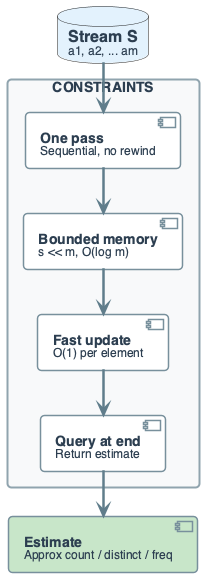

The diagram above was rendered by PlantUML. Its source (embedded in the PNG):
@startuml
' Streaming constraints - one pass, bounded memory, fast update, query
' Flow: stream in -> constraints -> estimate out

top to bottom direction
skinparam linetype ortho
skinparam shadowing false
skinparam roundcorner 8
skinparam handwritten false
skinparam nodesep 45
skinparam ranksep 45

skinparam defaultFontName "Segoe UI, Helvetica, sans-serif"
skinparam defaultFontSize 16
skinparam defaultFontColor #2C3E50
skinparam rectangle {
    BackgroundColor #F8F9FA
    BorderColor #90A4AE
    BorderThickness 2
    FontSize 14
    Padding 12
}
skinparam component {
    BackgroundColor #FFFFFF
    BorderColor #78909C
    BorderThickness 1.5
    FontSize 14
    Padding 10
}
skinparam arrow {
    Color #607D8B
    Thickness 2.5
    FontSize 11
}

database "**Stream S**\n<size:12>a1, a2, ... am</size>" as STREAM #E3F2FD

rectangle "CONSTRAINTS" #F8F9FA {
    component "**One pass**\n<size:12>Sequential, no rewind</size>" as C1
    component "**Bounded memory**\n<size:12>s << m, O(log m)</size>" as C2
    component "**Fast update**\n<size:12>O(1) per element</size>" as C3
    component "**Query at end**\n<size:12>Return estimate</size>" as C4
    C1 -down-> C2
    C2 -down-> C3
    C3 -down-> C4
}

component "**Estimate**\n<size:12>Approx count / distinct / freq</size>" as OUT #C8E6C9

STREAM -down-> C1
C4 -down-> OUT
@enduml